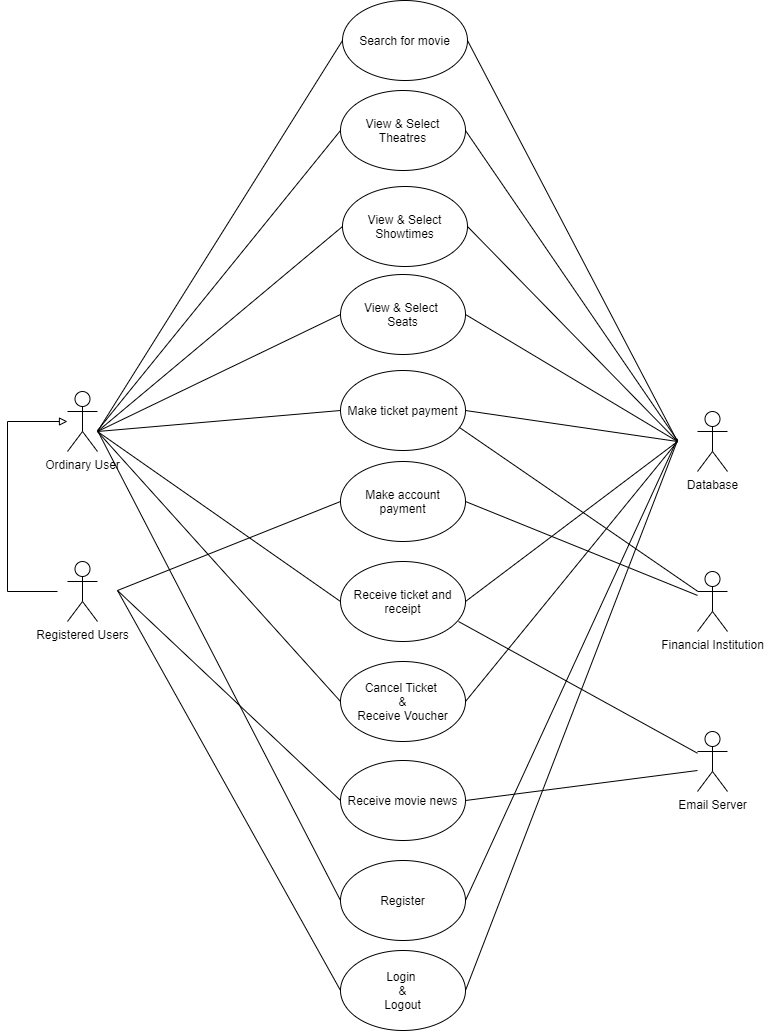

The diagram above was exported from draw.io. Its source (the exported page's mxGraphModel, read from the mxfile embedded in the PNG):
<mxGraphModel dx="1727" dy="857" grid="1" gridSize="10" guides="1" tooltips="1" connect="1" arrows="1" fold="1" page="1" pageScale="1" pageWidth="850" pageHeight="1100" math="0" shadow="0">
  <root>
    <mxCell id="0" />
    <mxCell id="1" parent="0" />
    <mxCell id="sP29Q5q5Rc_u-t0201PM-16" style="edgeStyle=orthogonalEdgeStyle;rounded=0;orthogonalLoop=1;jettySize=auto;html=1;endArrow=block;endFill=0;" parent="1" target="sP29Q5q5Rc_u-t0201PM-3" edge="1">
      <mxGeometry relative="1" as="geometry">
        <mxPoint x="80" y="611" as="sourcePoint" />
        <Array as="points">
          <mxPoint x="30" y="611" />
          <mxPoint x="30" y="441" />
        </Array>
      </mxGeometry>
    </mxCell>
    <mxCell id="sP29Q5q5Rc_u-t0201PM-2" value="Registered Users" style="shape=umlActor;verticalLabelPosition=bottom;verticalAlign=top;html=1;outlineConnect=0;" parent="1" vertex="1">
      <mxGeometry x="90" y="581" width="30" height="60" as="geometry" />
    </mxCell>
    <mxCell id="sP29Q5q5Rc_u-t0201PM-3" value="Ordinary User" style="shape=umlActor;verticalLabelPosition=bottom;verticalAlign=top;html=1;outlineConnect=0;" parent="1" vertex="1">
      <mxGeometry x="90" y="411" width="30" height="60" as="geometry" />
    </mxCell>
    <mxCell id="F2ZujK0c4V1tRUbWp0xx-3" value="Search for movie" style="ellipse;whiteSpace=wrap;html=1;" parent="1" vertex="1">
      <mxGeometry x="365" y="20" width="125" height="80" as="geometry" />
    </mxCell>
    <mxCell id="fXceoeWiZduqxQf7AwPM-2" value="Database" style="shape=umlActor;verticalLabelPosition=bottom;verticalAlign=top;html=1;outlineConnect=0;" parent="1" vertex="1">
      <mxGeometry x="720" y="431" width="30" height="60" as="geometry" />
    </mxCell>
    <mxCell id="F2ZujK0c4V1tRUbWp0xx-5" value="View &amp;amp; Select Showtimes" style="ellipse;whiteSpace=wrap;html=1;" parent="1" vertex="1">
      <mxGeometry x="365" y="206" width="125" height="80" as="geometry" />
    </mxCell>
    <mxCell id="fXceoeWiZduqxQf7AwPM-4" value="Financial Institution" style="shape=umlActor;verticalLabelPosition=bottom;verticalAlign=top;html=1;outlineConnect=0;" parent="1" vertex="1">
      <mxGeometry x="720" y="591" width="30" height="60" as="geometry" />
    </mxCell>
    <mxCell id="F2ZujK0c4V1tRUbWp0xx-6" value="View &amp;amp; Select &lt;br&gt;Seats" style="ellipse;whiteSpace=wrap;html=1;" parent="1" vertex="1">
      <mxGeometry x="363" y="294" width="125" height="80" as="geometry" />
    </mxCell>
    <mxCell id="fXceoeWiZduqxQf7AwPM-5" style="rounded=0;orthogonalLoop=1;jettySize=auto;html=1;exitX=0.952;exitY=0.713;exitDx=0;exitDy=0;endArrow=none;endFill=0;exitPerimeter=0;" parent="1" source="F2ZujK0c4V1tRUbWp0xx-8" target="fXceoeWiZduqxQf7AwPM-4" edge="1">
      <mxGeometry relative="1" as="geometry" />
    </mxCell>
    <mxCell id="F2ZujK0c4V1tRUbWp0xx-8" value="Make ticket payment" style="ellipse;whiteSpace=wrap;html=1;" parent="1" vertex="1">
      <mxGeometry x="363" y="390" width="125" height="80" as="geometry" />
    </mxCell>
    <mxCell id="fXceoeWiZduqxQf7AwPM-6" style="edgeStyle=none;rounded=0;orthogonalLoop=1;jettySize=auto;html=1;exitX=0.944;exitY=0.75;exitDx=0;exitDy=0;endArrow=none;endFill=0;exitPerimeter=0;" parent="1" source="F2ZujK0c4V1tRUbWp0xx-9" target="F2ZujK0c4V1tRUbWp0xx-11" edge="1">
      <mxGeometry relative="1" as="geometry" />
    </mxCell>
    <mxCell id="F2ZujK0c4V1tRUbWp0xx-9" value="Receive ticket and receipt" style="ellipse;whiteSpace=wrap;html=1;" parent="1" vertex="1">
      <mxGeometry x="363" y="581" width="125" height="80" as="geometry" />
    </mxCell>
    <mxCell id="F2ZujK0c4V1tRUbWp0xx-10" value="Cancel Ticket&amp;nbsp;&lt;br&gt;&amp;amp;&lt;br&gt;Receive Voucher" style="ellipse;whiteSpace=wrap;html=1;" parent="1" vertex="1">
      <mxGeometry x="363" y="681" width="125" height="80" as="geometry" />
    </mxCell>
    <mxCell id="drMXFfUAr5qWDMP2eY-H-8" value="" style="endArrow=none;html=1;entryX=0;entryY=0.5;entryDx=0;entryDy=0;" parent="1" target="F2ZujK0c4V1tRUbWp0xx-6" edge="1">
      <mxGeometry width="50" height="50" relative="1" as="geometry">
        <mxPoint x="120" y="451" as="sourcePoint" />
        <mxPoint x="170" y="401" as="targetPoint" />
      </mxGeometry>
    </mxCell>
    <mxCell id="drMXFfUAr5qWDMP2eY-H-9" value="" style="endArrow=none;html=1;entryX=0;entryY=0.5;entryDx=0;entryDy=0;" parent="1" target="F2ZujK0c4V1tRUbWp0xx-3" edge="1">
      <mxGeometry width="50" height="50" relative="1" as="geometry">
        <mxPoint x="120" y="451" as="sourcePoint" />
        <mxPoint x="170" y="401" as="targetPoint" />
      </mxGeometry>
    </mxCell>
    <mxCell id="drMXFfUAr5qWDMP2eY-H-11" value="" style="endArrow=none;html=1;entryX=0;entryY=0.5;entryDx=0;entryDy=0;" parent="1" target="F2ZujK0c4V1tRUbWp0xx-5" edge="1">
      <mxGeometry width="50" height="50" relative="1" as="geometry">
        <mxPoint x="120" y="451" as="sourcePoint" />
        <mxPoint x="373" y="251" as="targetPoint" />
      </mxGeometry>
    </mxCell>
    <mxCell id="drMXFfUAr5qWDMP2eY-H-13" value="" style="endArrow=none;html=1;entryX=0;entryY=0.5;entryDx=0;entryDy=0;" parent="1" target="F2ZujK0c4V1tRUbWp0xx-8" edge="1">
      <mxGeometry width="50" height="50" relative="1" as="geometry">
        <mxPoint x="120" y="451" as="sourcePoint" />
        <mxPoint x="373" y="251" as="targetPoint" />
      </mxGeometry>
    </mxCell>
    <mxCell id="drMXFfUAr5qWDMP2eY-H-14" value="" style="endArrow=none;html=1;entryX=0;entryY=0.5;entryDx=0;entryDy=0;" parent="1" target="F2ZujK0c4V1tRUbWp0xx-9" edge="1">
      <mxGeometry width="50" height="50" relative="1" as="geometry">
        <mxPoint x="120" y="451" as="sourcePoint" />
        <mxPoint x="440" y="431" as="targetPoint" />
      </mxGeometry>
    </mxCell>
    <mxCell id="drMXFfUAr5qWDMP2eY-H-15" value="" style="endArrow=none;html=1;entryX=0;entryY=0.5;entryDx=0;entryDy=0;" parent="1" target="F2ZujK0c4V1tRUbWp0xx-10" edge="1">
      <mxGeometry width="50" height="50" relative="1" as="geometry">
        <mxPoint x="120" y="451" as="sourcePoint" />
        <mxPoint x="440" y="431" as="targetPoint" />
      </mxGeometry>
    </mxCell>
    <mxCell id="drMXFfUAr5qWDMP2eY-H-33" value="" style="endArrow=none;html=1;entryX=1;entryY=0.5;entryDx=0;entryDy=0;" parent="1" target="F2ZujK0c4V1tRUbWp0xx-6" edge="1">
      <mxGeometry width="50" height="50" relative="1" as="geometry">
        <mxPoint x="700" y="461" as="sourcePoint" />
        <mxPoint x="943" y="461" as="targetPoint" />
      </mxGeometry>
    </mxCell>
    <mxCell id="drMXFfUAr5qWDMP2eY-H-34" value="" style="endArrow=none;html=1;entryX=1;entryY=0.5;entryDx=0;entryDy=0;" parent="1" target="F2ZujK0c4V1tRUbWp0xx-3" edge="1">
      <mxGeometry width="50" height="50" relative="1" as="geometry">
        <mxPoint x="700" y="461" as="sourcePoint" />
        <mxPoint x="945" y="161" as="targetPoint" />
      </mxGeometry>
    </mxCell>
    <mxCell id="drMXFfUAr5qWDMP2eY-H-36" value="" style="endArrow=none;html=1;entryX=1;entryY=0.5;entryDx=0;entryDy=0;" parent="1" target="F2ZujK0c4V1tRUbWp0xx-5" edge="1">
      <mxGeometry width="50" height="50" relative="1" as="geometry">
        <mxPoint x="700" y="461" as="sourcePoint" />
        <mxPoint x="943" y="351" as="targetPoint" />
      </mxGeometry>
    </mxCell>
    <mxCell id="drMXFfUAr5qWDMP2eY-H-38" value="" style="endArrow=none;html=1;entryX=1;entryY=0.5;entryDx=0;entryDy=0;" parent="1" target="F2ZujK0c4V1tRUbWp0xx-8" edge="1">
      <mxGeometry width="50" height="50" relative="1" as="geometry">
        <mxPoint x="700" y="461" as="sourcePoint" />
        <mxPoint x="943" y="661" as="targetPoint" />
      </mxGeometry>
    </mxCell>
    <mxCell id="drMXFfUAr5qWDMP2eY-H-39" value="" style="endArrow=none;html=1;entryX=1;entryY=0.5;entryDx=0;entryDy=0;" parent="1" target="F2ZujK0c4V1tRUbWp0xx-9" edge="1">
      <mxGeometry width="50" height="50" relative="1" as="geometry">
        <mxPoint x="700" y="461" as="sourcePoint" />
        <mxPoint x="943" y="761" as="targetPoint" />
      </mxGeometry>
    </mxCell>
    <mxCell id="drMXFfUAr5qWDMP2eY-H-40" value="" style="endArrow=none;html=1;entryX=1;entryY=0.5;entryDx=0;entryDy=0;" parent="1" target="F2ZujK0c4V1tRUbWp0xx-10" edge="1">
      <mxGeometry width="50" height="50" relative="1" as="geometry">
        <mxPoint x="700" y="461" as="sourcePoint" />
        <mxPoint x="943" y="861" as="targetPoint" />
      </mxGeometry>
    </mxCell>
    <mxCell id="F2ZujK0c4V1tRUbWp0xx-11" value="Email Server" style="shape=umlActor;verticalLabelPosition=bottom;verticalAlign=top;html=1;outlineConnect=0;" parent="1" vertex="1">
      <mxGeometry x="720" y="751" width="30" height="60" as="geometry" />
    </mxCell>
    <mxCell id="MwTKCegezT_qNXrKSN7M-2" style="rounded=0;orthogonalLoop=1;jettySize=auto;html=1;exitX=0;exitY=0.5;exitDx=0;exitDy=0;endArrow=none;endFill=0;" parent="1" source="MwTKCegezT_qNXrKSN7M-1" edge="1">
      <mxGeometry relative="1" as="geometry">
        <mxPoint x="140" y="610" as="targetPoint" />
      </mxGeometry>
    </mxCell>
    <mxCell id="MwTKCegezT_qNXrKSN7M-3" style="edgeStyle=none;rounded=0;orthogonalLoop=1;jettySize=auto;html=1;exitX=1;exitY=0.5;exitDx=0;exitDy=0;endArrow=none;endFill=0;" parent="1" source="MwTKCegezT_qNXrKSN7M-1" target="fXceoeWiZduqxQf7AwPM-4" edge="1">
      <mxGeometry relative="1" as="geometry">
        <mxPoint x="720" y="640" as="targetPoint" />
      </mxGeometry>
    </mxCell>
    <mxCell id="MwTKCegezT_qNXrKSN7M-1" value="Make account payment" style="ellipse;whiteSpace=wrap;html=1;" parent="1" vertex="1">
      <mxGeometry x="363" y="481" width="125" height="80" as="geometry" />
    </mxCell>
    <mxCell id="MwTKCegezT_qNXrKSN7M-5" style="edgeStyle=none;rounded=0;orthogonalLoop=1;jettySize=auto;html=1;exitX=0;exitY=0.5;exitDx=0;exitDy=0;endArrow=none;endFill=0;" parent="1" source="MwTKCegezT_qNXrKSN7M-4" edge="1">
      <mxGeometry relative="1" as="geometry">
        <mxPoint x="140" y="610" as="targetPoint" />
      </mxGeometry>
    </mxCell>
    <mxCell id="MwTKCegezT_qNXrKSN7M-6" style="edgeStyle=none;rounded=0;orthogonalLoop=1;jettySize=auto;html=1;exitX=1;exitY=0.5;exitDx=0;exitDy=0;endArrow=none;endFill=0;" parent="1" source="MwTKCegezT_qNXrKSN7M-4" edge="1">
      <mxGeometry relative="1" as="geometry">
        <mxPoint x="720" y="790" as="targetPoint" />
      </mxGeometry>
    </mxCell>
    <mxCell id="MwTKCegezT_qNXrKSN7M-4" value="Receive movie news" style="ellipse;whiteSpace=wrap;html=1;" parent="1" vertex="1">
      <mxGeometry x="363" y="780" width="125" height="80" as="geometry" />
    </mxCell>
    <mxCell id="yZOniDKweYb-Or0zVkrr-1" style="rounded=0;orthogonalLoop=1;jettySize=auto;html=1;exitX=0;exitY=0.5;exitDx=0;exitDy=0;endArrow=none;endFill=0;" parent="1" source="l9OUiheoEyUZPdhlS0EB-1" edge="1">
      <mxGeometry relative="1" as="geometry">
        <mxPoint x="120" y="450" as="targetPoint" />
      </mxGeometry>
    </mxCell>
    <mxCell id="yZOniDKweYb-Or0zVkrr-2" style="edgeStyle=none;rounded=0;orthogonalLoop=1;jettySize=auto;html=1;exitX=1;exitY=0.5;exitDx=0;exitDy=0;endArrow=none;endFill=0;" parent="1" source="l9OUiheoEyUZPdhlS0EB-1" edge="1">
      <mxGeometry relative="1" as="geometry">
        <mxPoint x="700" y="458.3333333333333" as="targetPoint" />
      </mxGeometry>
    </mxCell>
    <mxCell id="l9OUiheoEyUZPdhlS0EB-1" value="Register" style="ellipse;whiteSpace=wrap;html=1;" parent="1" vertex="1">
      <mxGeometry x="363" y="880" width="125" height="80" as="geometry" />
    </mxCell>
    <mxCell id="yZOniDKweYb-Or0zVkrr-5" style="edgeStyle=none;rounded=0;orthogonalLoop=1;jettySize=auto;html=1;exitX=0;exitY=0.5;exitDx=0;exitDy=0;endArrow=none;endFill=0;" parent="1" source="yZOniDKweYb-Or0zVkrr-3" edge="1">
      <mxGeometry relative="1" as="geometry">
        <mxPoint x="140" y="610" as="targetPoint" />
      </mxGeometry>
    </mxCell>
    <mxCell id="yZOniDKweYb-Or0zVkrr-6" style="edgeStyle=none;rounded=0;orthogonalLoop=1;jettySize=auto;html=1;exitX=1;exitY=0.5;exitDx=0;exitDy=0;endArrow=none;endFill=0;" parent="1" source="yZOniDKweYb-Or0zVkrr-3" edge="1">
      <mxGeometry relative="1" as="geometry">
        <mxPoint x="700" y="460" as="targetPoint" />
      </mxGeometry>
    </mxCell>
    <mxCell id="yZOniDKweYb-Or0zVkrr-3" value="Login&amp;nbsp;&lt;br&gt;&amp;amp;&lt;br&gt;Logout" style="ellipse;whiteSpace=wrap;html=1;" parent="1" vertex="1">
      <mxGeometry x="363" y="970" width="125" height="80" as="geometry" />
    </mxCell>
    <mxCell id="yZOniDKweYb-Or0zVkrr-10" style="edgeStyle=none;rounded=0;orthogonalLoop=1;jettySize=auto;html=1;exitX=0;exitY=0.5;exitDx=0;exitDy=0;endArrow=none;endFill=0;" parent="1" source="yZOniDKweYb-Or0zVkrr-9" edge="1">
      <mxGeometry relative="1" as="geometry">
        <mxPoint x="120" y="450" as="targetPoint" />
      </mxGeometry>
    </mxCell>
    <mxCell id="yZOniDKweYb-Or0zVkrr-11" style="edgeStyle=none;rounded=0;orthogonalLoop=1;jettySize=auto;html=1;exitX=1;exitY=0.5;exitDx=0;exitDy=0;endArrow=none;endFill=0;" parent="1" source="yZOniDKweYb-Or0zVkrr-9" edge="1">
      <mxGeometry relative="1" as="geometry">
        <mxPoint x="700" y="460" as="targetPoint" />
      </mxGeometry>
    </mxCell>
    <mxCell id="yZOniDKweYb-Or0zVkrr-9" value="View &amp;amp; Select Theatres" style="ellipse;whiteSpace=wrap;html=1;" parent="1" vertex="1">
      <mxGeometry x="363" y="110" width="125" height="80" as="geometry" />
    </mxCell>
  </root>
</mxGraphModel>